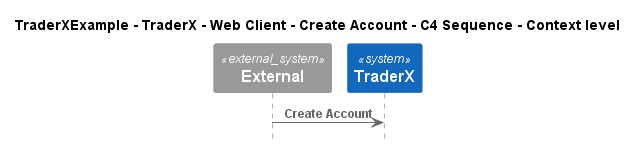

The diagram above was rendered by PlantUML. Its source (embedded in the PNG):
@startuml
!include ..\..\..\..\..\..\..\.c4s\C4_Sequence.puml

title TraderXExample - TraderX - Web Client - Create Account - C4 Sequence - Context level

System_Ext(C4InterFlow.SoftwareSystems.ExternalSystem, "External", "")
System(TraderXExample.SoftwareSystems.TraderX, "TraderX", "TraderX")

Rel(C4InterFlow.SoftwareSystems.ExternalSystem, TraderXExample.SoftwareSystems.TraderX, "Create Account")


@enduml